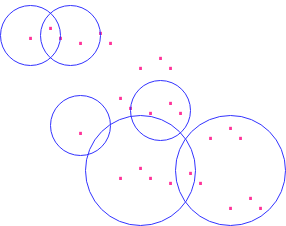

The diagram above was exported from draw.io. Its source (the exported page's mxGraphModel, read from the mxfile embedded in the PNG):
<mxGraphModel dx="463" dy="639" grid="1" gridSize="10" guides="1" tooltips="1" connect="1" arrows="1" fold="1" page="1" pageScale="1" pageWidth="1654" pageHeight="2336" math="0" shadow="0">
  <root>
    <mxCell id="0" />
    <mxCell id="1" parent="0" />
    <mxCell id="2" value="." style="text;html=1;resizable=0;autosize=1;align=center;verticalAlign=middle;points=[];fillColor=none;strokeColor=none;rounded=0;fontSize=29;fontColor=#FF3399;" vertex="1" parent="1">
      <mxGeometry x="200" y="250" width="20" height="40" as="geometry" />
    </mxCell>
    <mxCell id="3" value="." style="text;html=1;resizable=0;autosize=1;align=center;verticalAlign=middle;points=[];fillColor=none;strokeColor=none;rounded=0;fontSize=29;fontColor=#FF3399;" vertex="1" parent="1">
      <mxGeometry x="220" y="240" width="20" height="40" as="geometry" />
    </mxCell>
    <mxCell id="4" value="." style="text;html=1;resizable=0;autosize=1;align=center;verticalAlign=middle;points=[];fillColor=none;strokeColor=none;rounded=0;fontSize=29;fontColor=#FF3399;" vertex="1" parent="1">
      <mxGeometry x="230" y="250" width="20" height="40" as="geometry" />
    </mxCell>
    <mxCell id="5" value="." style="text;html=1;resizable=0;autosize=1;align=center;verticalAlign=middle;points=[];fillColor=none;strokeColor=none;rounded=0;fontSize=29;fontColor=#FF3399;" vertex="1" parent="1">
      <mxGeometry x="250" y="255" width="20" height="40" as="geometry" />
    </mxCell>
    <mxCell id="6" value="." style="text;html=1;resizable=0;autosize=1;align=center;verticalAlign=middle;points=[];fillColor=none;strokeColor=none;rounded=0;fontSize=29;fontColor=#FF3399;" vertex="1" parent="1">
      <mxGeometry x="270" y="245" width="20" height="40" as="geometry" />
    </mxCell>
    <mxCell id="7" value="." style="text;html=1;resizable=0;autosize=1;align=center;verticalAlign=middle;points=[];fillColor=none;strokeColor=none;rounded=0;fontSize=29;fontColor=#FF3399;" vertex="1" parent="1">
      <mxGeometry x="280" y="255" width="20" height="40" as="geometry" />
    </mxCell>
    <mxCell id="8" value="." style="text;html=1;resizable=0;autosize=1;align=center;verticalAlign=middle;points=[];fillColor=none;strokeColor=none;rounded=0;fontSize=29;fontColor=#FF3399;" vertex="1" parent="1">
      <mxGeometry x="310" y="280" width="20" height="40" as="geometry" />
    </mxCell>
    <mxCell id="9" value="." style="text;html=1;resizable=0;autosize=1;align=center;verticalAlign=middle;points=[];fillColor=none;strokeColor=none;rounded=0;fontSize=29;fontColor=#FF3399;" vertex="1" parent="1">
      <mxGeometry x="330" y="270" width="20" height="40" as="geometry" />
    </mxCell>
    <mxCell id="10" value="." style="text;html=1;resizable=0;autosize=1;align=center;verticalAlign=middle;points=[];fillColor=none;strokeColor=none;rounded=0;fontSize=29;fontColor=#FF3399;" vertex="1" parent="1">
      <mxGeometry x="340" y="280" width="20" height="40" as="geometry" />
    </mxCell>
    <mxCell id="11" value="." style="text;html=1;resizable=0;autosize=1;align=center;verticalAlign=middle;points=[];fillColor=none;strokeColor=none;rounded=0;fontSize=29;fontColor=#FF3399;" vertex="1" parent="1">
      <mxGeometry x="250" y="345" width="20" height="40" as="geometry" />
    </mxCell>
    <mxCell id="12" value="." style="text;html=1;resizable=0;autosize=1;align=center;verticalAlign=middle;points=[];fillColor=none;strokeColor=none;rounded=0;fontSize=29;fontColor=#FF3399;" vertex="1" parent="1">
      <mxGeometry x="290" y="310" width="20" height="40" as="geometry" />
    </mxCell>
    <mxCell id="13" value="." style="text;html=1;resizable=0;autosize=1;align=center;verticalAlign=middle;points=[];fillColor=none;strokeColor=none;rounded=0;fontSize=29;fontColor=#FF3399;" vertex="1" parent="1">
      <mxGeometry x="300" y="320" width="20" height="40" as="geometry" />
    </mxCell>
    <mxCell id="14" value="." style="text;html=1;resizable=0;autosize=1;align=center;verticalAlign=middle;points=[];fillColor=none;strokeColor=none;rounded=0;fontSize=29;fontColor=#FF3399;" vertex="1" parent="1">
      <mxGeometry x="320" y="325" width="20" height="40" as="geometry" />
    </mxCell>
    <mxCell id="15" value="." style="text;html=1;resizable=0;autosize=1;align=center;verticalAlign=middle;points=[];fillColor=none;strokeColor=none;rounded=0;fontSize=29;fontColor=#FF3399;" vertex="1" parent="1">
      <mxGeometry x="340" y="315" width="20" height="40" as="geometry" />
    </mxCell>
    <mxCell id="16" value="." style="text;html=1;resizable=0;autosize=1;align=center;verticalAlign=middle;points=[];fillColor=none;strokeColor=none;rounded=0;fontSize=29;fontColor=#FF3399;" vertex="1" parent="1">
      <mxGeometry x="350" y="325" width="20" height="40" as="geometry" />
    </mxCell>
    <mxCell id="17" value="." style="text;html=1;resizable=0;autosize=1;align=center;verticalAlign=middle;points=[];fillColor=none;strokeColor=none;rounded=0;fontSize=29;fontColor=#FF3399;" vertex="1" parent="1">
      <mxGeometry x="380" y="350" width="20" height="40" as="geometry" />
    </mxCell>
    <mxCell id="18" value="." style="text;html=1;resizable=0;autosize=1;align=center;verticalAlign=middle;points=[];fillColor=none;strokeColor=none;rounded=0;fontSize=29;fontColor=#FF3399;" vertex="1" parent="1">
      <mxGeometry x="400" y="340" width="20" height="40" as="geometry" />
    </mxCell>
    <mxCell id="19" value="." style="text;html=1;resizable=0;autosize=1;align=center;verticalAlign=middle;points=[];fillColor=none;strokeColor=none;rounded=0;fontSize=29;fontColor=#FF3399;" vertex="1" parent="1">
      <mxGeometry x="410" y="350" width="20" height="40" as="geometry" />
    </mxCell>
    <mxCell id="20" value="." style="text;html=1;resizable=0;autosize=1;align=center;verticalAlign=middle;points=[];fillColor=none;strokeColor=none;rounded=0;fontSize=29;fontColor=#FF3399;" vertex="1" parent="1">
      <mxGeometry x="290" y="390" width="20" height="40" as="geometry" />
    </mxCell>
    <mxCell id="21" value="." style="text;html=1;resizable=0;autosize=1;align=center;verticalAlign=middle;points=[];fillColor=none;strokeColor=none;rounded=0;fontSize=29;fontColor=#FF3399;" vertex="1" parent="1">
      <mxGeometry x="310" y="380" width="20" height="40" as="geometry" />
    </mxCell>
    <mxCell id="22" value="." style="text;html=1;resizable=0;autosize=1;align=center;verticalAlign=middle;points=[];fillColor=none;strokeColor=none;rounded=0;fontSize=29;fontColor=#FF3399;" vertex="1" parent="1">
      <mxGeometry x="320" y="390" width="20" height="40" as="geometry" />
    </mxCell>
    <mxCell id="23" value="." style="text;html=1;resizable=0;autosize=1;align=center;verticalAlign=middle;points=[];fillColor=none;strokeColor=none;rounded=0;fontSize=29;fontColor=#FF3399;" vertex="1" parent="1">
      <mxGeometry x="340" y="395" width="20" height="40" as="geometry" />
    </mxCell>
    <mxCell id="24" value="." style="text;html=1;resizable=0;autosize=1;align=center;verticalAlign=middle;points=[];fillColor=none;strokeColor=none;rounded=0;fontSize=29;fontColor=#FF3399;" vertex="1" parent="1">
      <mxGeometry x="360" y="385" width="20" height="40" as="geometry" />
    </mxCell>
    <mxCell id="25" value="." style="text;html=1;resizable=0;autosize=1;align=center;verticalAlign=middle;points=[];fillColor=none;strokeColor=none;rounded=0;fontSize=29;fontColor=#FF3399;" vertex="1" parent="1">
      <mxGeometry x="370" y="395" width="20" height="40" as="geometry" />
    </mxCell>
    <mxCell id="26" value="." style="text;html=1;resizable=0;autosize=1;align=center;verticalAlign=middle;points=[];fillColor=none;strokeColor=none;rounded=0;fontSize=29;fontColor=#FF3399;" vertex="1" parent="1">
      <mxGeometry x="400" y="420" width="20" height="40" as="geometry" />
    </mxCell>
    <mxCell id="27" value="." style="text;html=1;resizable=0;autosize=1;align=center;verticalAlign=middle;points=[];fillColor=none;strokeColor=none;rounded=0;fontSize=29;fontColor=#FF3399;" vertex="1" parent="1">
      <mxGeometry x="420" y="410" width="20" height="40" as="geometry" />
    </mxCell>
    <mxCell id="28" value="." style="text;html=1;resizable=0;autosize=1;align=center;verticalAlign=middle;points=[];fillColor=none;strokeColor=none;rounded=0;fontSize=29;fontColor=#FF3399;" vertex="1" parent="1">
      <mxGeometry x="430" y="420" width="20" height="40" as="geometry" />
    </mxCell>
    <mxCell id="29" value="" style="ellipse;whiteSpace=wrap;html=1;fontSize=29;fontColor=#FF3399;fillColor=none;strokeColor=#3333FF;" vertex="1" parent="1">
      <mxGeometry x="180" y="245" width="60" height="60" as="geometry" />
    </mxCell>
    <mxCell id="30" value="" style="ellipse;whiteSpace=wrap;html=1;fontSize=29;fontColor=#FF3399;fillColor=none;strokeColor=#3333FF;" vertex="1" parent="1">
      <mxGeometry x="220" y="245" width="60" height="60" as="geometry" />
    </mxCell>
    <mxCell id="31" value="" style="ellipse;whiteSpace=wrap;html=1;fontSize=29;fontColor=#FF3399;fillColor=none;strokeColor=#3333FF;" vertex="1" parent="1">
      <mxGeometry x="310" y="320" width="60" height="60" as="geometry" />
    </mxCell>
    <mxCell id="32" value="" style="ellipse;whiteSpace=wrap;html=1;fontSize=29;fontColor=#FF3399;fillColor=none;strokeColor=#3333FF;" vertex="1" parent="1">
      <mxGeometry x="355" y="355" width="110" height="110" as="geometry" />
    </mxCell>
    <mxCell id="33" value="" style="ellipse;whiteSpace=wrap;html=1;fontSize=29;fontColor=#FF3399;fillColor=none;strokeColor=#3333FF;" vertex="1" parent="1">
      <mxGeometry x="265" y="355" width="110" height="110" as="geometry" />
    </mxCell>
    <mxCell id="34" value="" style="ellipse;whiteSpace=wrap;html=1;fontSize=29;fontColor=#FF3399;fillColor=none;strokeColor=#3333FF;" vertex="1" parent="1">
      <mxGeometry x="230" y="335" width="60" height="60" as="geometry" />
    </mxCell>
  </root>
</mxGraphModel>